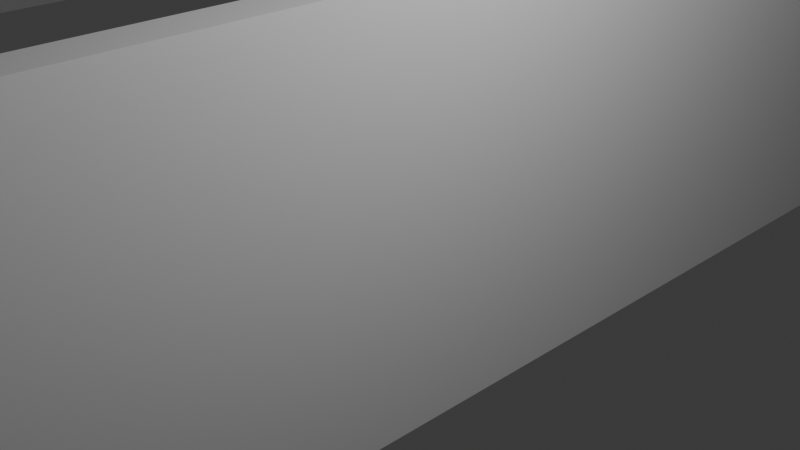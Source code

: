 # Source: untitled.blend  (saved by Blender 4.3.34; exported with 4.5.12 LTS)
import bpy
from mathutils import Matrix  # noqa: F401  (used for matrix-valued properties, if any)

bpy.ops.wm.read_factory_settings(use_empty=True)
scene = bpy.context.scene
scene.name = 'Scene'

# ---- collections
col_collection = bpy.data.collections.new('Collection'); scene.collection.children.link(col_collection)

# ---- materials (node trees are filled in below, after node groups)
mat_material = bpy.data.materials.new('Material')
mat_material.alpha_threshold = 0.0
mat_material.roughness = 0.5
mat_material.line_color = (0.0, 0.0, 0.0, 1.0)
mat_material_001 = bpy.data.materials.new('Material.001')
mat_material_001.alpha_threshold = 0.0
mat_material_001.roughness = 0.5
mat_material_001.line_color = (0.0, 0.0, 0.0, 1.0)
mat_material_002 = bpy.data.materials.new('Material.002')
mat_material_002.alpha_threshold = 0.0
mat_material_002.roughness = 0.5
mat_material_002.line_color = (0.0, 0.0, 0.0, 1.0)
mat_material_003 = bpy.data.materials.new('Material.003')
mat_material_003.alpha_threshold = 0.0
mat_material_003.roughness = 0.5
mat_material_003.line_color = (0.0, 0.0, 0.0, 1.0)

# ---- material node trees
mat_material.use_nodes = True; mat_material.node_tree.nodes.clear()
_N = mat_material.node_tree.nodes; _L = mat_material.node_tree.links
n0 = _N.new('ShaderNodeOutputMaterial'); n0.name = 'Material Output'; n0.location = (300, 300)
n1 = _N.new('ShaderNodeBsdfPrincipled'); n1.name = 'Principled BSDF'; n1.location = (10, 300)
n1.inputs[3].default_value = 1.45
_L.new(n1.outputs[0], n0.inputs[0])
n0.is_active_output = True
mat_material_001.use_nodes = True; mat_material_001.node_tree.nodes.clear()
_N = mat_material_001.node_tree.nodes; _L = mat_material_001.node_tree.links
n0 = _N.new('ShaderNodeOutputMaterial'); n0.name = 'Material Output'; n0.location = (300, 300)
n1 = _N.new('ShaderNodeBsdfPrincipled'); n1.name = 'Principled BSDF'; n1.location = (10, 300)
n1.inputs[3].default_value = 1.45
_L.new(n1.outputs[0], n0.inputs[0])
n0.is_active_output = True
mat_material_002.use_nodes = True; mat_material_002.node_tree.nodes.clear()
_N = mat_material_002.node_tree.nodes; _L = mat_material_002.node_tree.links
n0 = _N.new('ShaderNodeOutputMaterial'); n0.name = 'Material Output'; n0.location = (300, 300)
n1 = _N.new('ShaderNodeBsdfPrincipled'); n1.name = 'Principled BSDF'; n1.location = (10, 300)
n1.inputs[3].default_value = 1.45
_L.new(n1.outputs[0], n0.inputs[0])
n0.is_active_output = True
mat_material_003.use_nodes = True; mat_material_003.node_tree.nodes.clear()
_N = mat_material_003.node_tree.nodes; _L = mat_material_003.node_tree.links
n0 = _N.new('ShaderNodeOutputMaterial'); n0.name = 'Material Output'; n0.location = (300, 300)
n1 = _N.new('ShaderNodeBsdfPrincipled'); n1.name = 'Principled BSDF'; n1.location = (10, 300)
n1.inputs[3].default_value = 1.45
_L.new(n1.outputs[0], n0.inputs[0])
n0.is_active_output = True

# ---- world
world_world = bpy.data.worlds.new('World'); scene.world = world_world
world_world.use_nodes = True; world_world.node_tree.nodes.clear()
_N = world_world.node_tree.nodes; _L = world_world.node_tree.links
n0 = _N.new('ShaderNodeOutputWorld'); n0.name = 'World Output'; n0.location = (300, 300)
n1 = _N.new('ShaderNodeBackground'); n1.name = 'Background'; n1.location = (10, 300)
n1.inputs[0].default_value = (0.05088, 0.05088, 0.05088, 1.0)
_L.new(n1.outputs[0], n0.inputs[0])
n0.is_active_output = True
world_world.color = (0.05088, 0.05088, 0.05088)
world_world.sun_shadow_jitter_overblur = 0.0

# ---- cameras
cam_camera = bpy.data.cameras.new('Camera')
cam_camera.clip_end = 100.0
cam_camera.ortho_scale = 7.314

# ---- lights
light_light = bpy.data.lights.new('Light', 'POINT')
light_light.energy = 1000.0
light_light.shadow_soft_size = 0.1

# ---- meshes
me_cube = bpy.data.meshes.new('Cube')
me_cube.from_pydata([(1.0, 1.0, 1.0), (1.0, 1.0, -1.0), (1.0, -1.0, 1.0), (1.0, -1.0, -1.0), (-1.0, 1.0, 1.0), (-1.0, 1.0, -1.0), (-1.0, -1.0, 1.0), (-1.0, -1.0, -1.0)], [], [(0, 4, 6, 2), (3, 2, 6, 7), (7, 6, 4, 5), (5, 1, 3, 7), (1, 0, 2, 3), (5, 4, 0, 1)])
_uv = me_cube.uv_layers.new(name='UVMap')
_uv.uv.foreach_set('vector', [0.625, 0.5, 0.875, 0.5, 0.875, 0.75, 0.625, 0.75, 0.375, 0.75, 0.625, 0.75, 0.625, 1.0, 0.375, 1.0, 0.375, 0.0, 0.625, 0.0, 0.625, 0.25, 0.375, 0.25, 0.125, 0.5, 0.375, 0.5, 0.375, 0.75, 0.125, 0.75, 0.375, 0.5, 0.625, 0.5, 0.625, 0.75, 0.375, 0.75, 0.375, 0.25, 0.625, 0.25, 0.625, 0.5, 0.375, 0.5])
me_cube.materials.append(mat_material)
me_cube.use_mirror_vertex_groups = False
me_cube.update()
me_cube_001 = bpy.data.meshes.new('Cube.001')
me_cube_001.from_pydata([(1.0, 1.0, 1.0), (1.0, 1.0, -1.0), (1.0, -1.0, 1.0), (1.0, -1.0, -1.0), (-1.0, 1.0, 1.0), (-1.0, 1.0, -1.0), (-1.0, -1.0, 1.0), (-1.0, -1.0, -1.0)], [], [(0, 4, 6, 2), (3, 2, 6, 7), (7, 6, 4, 5), (5, 1, 3, 7), (1, 0, 2, 3), (5, 4, 0, 1)])
_uv = me_cube_001.uv_layers.new(name='UVMap')
_uv.uv.foreach_set('vector', [0.625, 0.5, 0.875, 0.5, 0.875, 0.75, 0.625, 0.75, 0.375, 0.75, 0.625, 0.75, 0.625, 1.0, 0.375, 1.0, 0.375, 0.0, 0.625, 0.0, 0.625, 0.25, 0.375, 0.25, 0.125, 0.5, 0.375, 0.5, 0.375, 0.75, 0.125, 0.75, 0.375, 0.5, 0.625, 0.5, 0.625, 0.75, 0.375, 0.75, 0.375, 0.25, 0.625, 0.25, 0.625, 0.5, 0.375, 0.5])
me_cube_001.materials.append(mat_material_001)
me_cube_001.use_mirror_vertex_groups = False
me_cube_001.update()
me_cube_002 = bpy.data.meshes.new('Cube.002')
me_cube_002.from_pydata([(1.0, 1.0, 1.0), (1.0, 1.0, -1.0), (1.0, -1.0, 1.0), (1.0, -1.0, -1.0), (-1.0, 1.0, 1.0), (-1.0, 1.0, -1.0), (-1.0, -1.0, 1.0), (-1.0, -1.0, -1.0)], [], [(0, 4, 6, 2), (3, 2, 6, 7), (7, 6, 4, 5), (5, 1, 3, 7), (1, 0, 2, 3), (5, 4, 0, 1)])
_uv = me_cube_002.uv_layers.new(name='UVMap')
_uv.uv.foreach_set('vector', [0.625, 0.5, 0.875, 0.5, 0.875, 0.75, 0.625, 0.75, 0.375, 0.75, 0.625, 0.75, 0.625, 1.0, 0.375, 1.0, 0.375, 0.0, 0.625, 0.0, 0.625, 0.25, 0.375, 0.25, 0.125, 0.5, 0.375, 0.5, 0.375, 0.75, 0.125, 0.75, 0.375, 0.5, 0.625, 0.5, 0.625, 0.75, 0.375, 0.75, 0.375, 0.25, 0.625, 0.25, 0.625, 0.5, 0.375, 0.5])
me_cube_002.materials.append(mat_material_002)
me_cube_002.use_mirror_vertex_groups = False
me_cube_002.update()
me_cube_003 = bpy.data.meshes.new('Cube.003')
me_cube_003.from_pydata([(1.0, 1.0, 1.0), (1.0, 1.0, -1.0), (1.0, -1.0, 1.0), (1.0, -1.0, -1.0), (-1.0, 1.0, 1.0), (-1.0, 1.0, -1.0), (-1.0, -1.0, 1.0), (-1.0, -1.0, -1.0)], [], [(0, 4, 6, 2), (3, 2, 6, 7), (7, 6, 4, 5), (5, 1, 3, 7), (1, 0, 2, 3), (5, 4, 0, 1)])
_uv = me_cube_003.uv_layers.new(name='UVMap')
_uv.uv.foreach_set('vector', [0.625, 0.5, 0.875, 0.5, 0.875, 0.75, 0.625, 0.75, 0.375, 0.75, 0.625, 0.75, 0.625, 1.0, 0.375, 1.0, 0.375, 0.0, 0.625, 0.0, 0.625, 0.25, 0.375, 0.25, 0.125, 0.5, 0.375, 0.5, 0.375, 0.75, 0.125, 0.75, 0.375, 0.5, 0.625, 0.5, 0.625, 0.75, 0.375, 0.75, 0.375, 0.25, 0.625, 0.25, 0.625, 0.5, 0.375, 0.5])
me_cube_003.materials.append(mat_material_003)
me_cube_003.use_mirror_vertex_groups = False
me_cube_003.update()

# ---- objects
ob_cube = bpy.data.objects.new('Cube', me_cube)
ob_light = bpy.data.objects.new('Light', light_light)
ob_camera = bpy.data.objects.new('Camera', cam_camera)
ob_cube_001 = bpy.data.objects.new('Cube.001', me_cube_001)
ob_cube_002 = bpy.data.objects.new('Cube.002', me_cube_002)
ob_cube_003 = bpy.data.objects.new('Cube.003', me_cube_003)

# ---- transforms, parenting, visibility, modifiers, constraints
ob_cube.location = (0.0, 0.0, 0.0)
ob_cube.scale = (-0.2423, 9.703, 2.494)
ob_cube.lock_rotations_4d = False
ob_cube.empty_display_type = 'ARROWS'
ob_cube.lineart.crease_threshold = 0.0
ob_light.location = (4.076, 1.005, 5.904)
ob_light.rotation_euler = (0.6503, 0.05522, 1.866)
ob_light.lock_rotations_4d = False
ob_light.empty_display_type = 'ARROWS'
ob_light.color = (0.0, 0.0, 0.0, 0.0)
ob_light.lineart.crease_threshold = 0.0
ob_camera.location = (7.359, -6.926, 4.958)
ob_camera.rotation_euler = (1.109, 0.0, 0.8149)
ob_camera.lock_rotations_4d = False
ob_camera.empty_display_type = 'ARROWS'
ob_camera.color = (0.0, 0.0, 0.0, 0.0)
ob_camera.display_type = 'WIRE'
ob_camera.lineart.crease_threshold = 0.0
ob_cube_001.location = (-9.439, -9.424, 0.0)
ob_cube_001.rotation_euler = (0.0, -0.0, 1.568)
ob_cube_001.scale = (-0.2423, 9.703, 2.494)
ob_cube_001.lock_rotations_4d = False
ob_cube_001.empty_display_type = 'ARROWS'
ob_cube_001.lineart.crease_threshold = 0.0
ob_cube_002.location = (-9.439, 9.493, 0.0)
ob_cube_002.rotation_euler = (0.0, -0.0, 1.568)
ob_cube_002.scale = (-0.2423, 9.703, 2.494)
ob_cube_002.lock_rotations_4d = False
ob_cube_002.empty_display_type = 'ARROWS'
ob_cube_002.lineart.crease_threshold = 0.0
ob_cube_003.location = (-18.91, 0.0, 0.0)
ob_cube_003.scale = (-0.2423, 9.703, 2.494)
ob_cube_003.lock_rotations_4d = False
ob_cube_003.empty_display_type = 'ARROWS'
ob_cube_003.lineart.crease_threshold = 0.0

# ---- collection membership
col_collection.objects.link(ob_cube)
col_collection.objects.link(ob_light)
col_collection.objects.link(ob_camera)
col_collection.objects.link(ob_cube_001)
col_collection.objects.link(ob_cube_002)
col_collection.objects.link(ob_cube_003)

# ---- scene / render settings (as saved in the file)
scene.camera = ob_camera
scene.frame_start = 1; scene.frame_end = 250; scene.frame_set(1)
scene.render.engine = 'BLENDER_EEVEE_NEXT'
bpy.context.view_layer.update()
